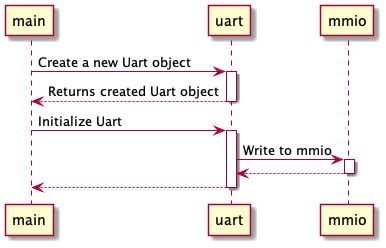

The diagram above was rendered by PlantUML. Its source (embedded in the PNG):
@startuml
autoactivate on

main -> uart: Create a new Uart object
main <-- uart: Returns created Uart object
main -> uart: Initialize Uart
uart -> mmio: Write to mmio
mmio --> uart: 
uart --> main: 
@enduml